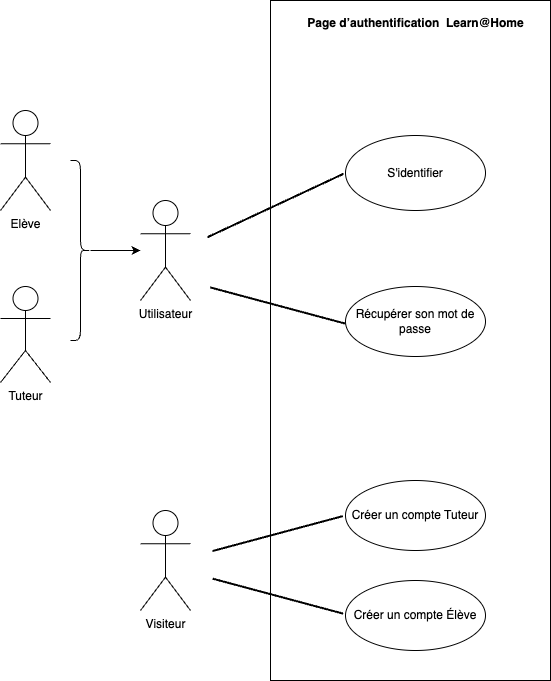

The diagram above was exported from draw.io. Its source (the exported page's mxGraphModel, read from the mxfile embedded in the PNG):
<mxGraphModel dx="954" dy="548" grid="1" gridSize="10" guides="1" tooltips="1" connect="1" arrows="1" fold="1" page="1" pageScale="1" pageWidth="1169" pageHeight="827" math="0" shadow="0">
  <root>
    <mxCell id="0" />
    <mxCell id="1" parent="0" />
    <mxCell id="iViBBlCpejJyYEuohhuI-1" value="" style="rounded=0;whiteSpace=wrap;html=1;" parent="1" vertex="1">
      <mxGeometry x="400" y="80" width="280" height="680" as="geometry" />
    </mxCell>
    <mxCell id="iViBBlCpejJyYEuohhuI-2" value="Tuteur" style="shape=umlActor;verticalLabelPosition=bottom;verticalAlign=top;html=1;" parent="1" vertex="1">
      <mxGeometry x="130" y="366" width="50" height="96" as="geometry" />
    </mxCell>
    <mxCell id="iViBBlCpejJyYEuohhuI-4" value="Elève" style="shape=umlActor;verticalLabelPosition=bottom;verticalAlign=top;html=1;" parent="1" vertex="1">
      <mxGeometry x="130" y="190" width="50" height="100" as="geometry" />
    </mxCell>
    <mxCell id="iViBBlCpejJyYEuohhuI-7" value="Page d’authentification&amp;nbsp; Learn@Home" style="text;align=center;fontStyle=1;verticalAlign=middle;spacingLeft=3;spacingRight=3;strokeColor=none;rotatable=0;points=[[0,0.5],[1,0.5]];portConstraint=eastwest;html=1;" parent="1" vertex="1">
      <mxGeometry x="485" y="90" width="120" height="26" as="geometry" />
    </mxCell>
    <mxCell id="iViBBlCpejJyYEuohhuI-8" value="Créer un compte Tuteur" style="ellipse;whiteSpace=wrap;html=1;" parent="1" vertex="1">
      <mxGeometry x="475" y="560" width="140" height="70" as="geometry" />
    </mxCell>
    <mxCell id="iViBBlCpejJyYEuohhuI-9" value="Créer un compte Élève" style="ellipse;whiteSpace=wrap;html=1;" parent="1" vertex="1">
      <mxGeometry x="475" y="660" width="140" height="70" as="geometry" />
    </mxCell>
    <mxCell id="iViBBlCpejJyYEuohhuI-10" value="Visiteur" style="shape=umlActor;verticalLabelPosition=bottom;verticalAlign=top;html=1;" parent="1" vertex="1">
      <mxGeometry x="270" y="590" width="50" height="100" as="geometry" />
    </mxCell>
    <mxCell id="iViBBlCpejJyYEuohhuI-11" value="Utilisateur" style="shape=umlActor;verticalLabelPosition=bottom;verticalAlign=top;html=1;" parent="1" vertex="1">
      <mxGeometry x="270" y="280" width="50" height="100" as="geometry" />
    </mxCell>
    <mxCell id="iViBBlCpejJyYEuohhuI-16" value="S'identifier" style="ellipse;whiteSpace=wrap;html=1;" parent="1" vertex="1">
      <mxGeometry x="475" y="215" width="140" height="75" as="geometry" />
    </mxCell>
    <mxCell id="iViBBlCpejJyYEuohhuI-19" value="Récupérer son mot de passe" style="ellipse;whiteSpace=wrap;html=1;" parent="1" vertex="1">
      <mxGeometry x="475" y="366" width="140" height="70" as="geometry" />
    </mxCell>
    <mxCell id="iViBBlCpejJyYEuohhuI-25" value="" style="edgeStyle=orthogonalEdgeStyle;rounded=0;orthogonalLoop=1;jettySize=auto;html=1;" parent="1" source="iViBBlCpejJyYEuohhuI-24" target="iViBBlCpejJyYEuohhuI-11" edge="1">
      <mxGeometry relative="1" as="geometry" />
    </mxCell>
    <mxCell id="iViBBlCpejJyYEuohhuI-24" value="" style="shape=curlyBracket;whiteSpace=wrap;html=1;rounded=1;flipH=1;labelPosition=right;verticalLabelPosition=middle;align=left;verticalAlign=middle;" parent="1" vertex="1">
      <mxGeometry x="200" y="240" width="20" height="180" as="geometry" />
    </mxCell>
    <mxCell id="iViBBlCpejJyYEuohhuI-26" value="" style="line;strokeWidth=2;html=1;rotation=-25;" parent="1" vertex="1">
      <mxGeometry x="330" y="280" width="150" height="10" as="geometry" />
    </mxCell>
    <mxCell id="iViBBlCpejJyYEuohhuI-28" value="" style="line;strokeWidth=2;html=1;rotation=15;" parent="1" vertex="1">
      <mxGeometry x="337.24" y="380" width="140" height="10" as="geometry" />
    </mxCell>
    <mxCell id="iViBBlCpejJyYEuohhuI-29" value="" style="line;strokeWidth=2;html=1;rotation=-15;" parent="1" vertex="1">
      <mxGeometry x="339.74" y="608.06" width="135" height="10" as="geometry" />
    </mxCell>
    <mxCell id="iViBBlCpejJyYEuohhuI-30" value="" style="line;strokeWidth=2;html=1;rotation=15;" parent="1" vertex="1">
      <mxGeometry x="339.91" y="670.65" width="135" height="10" as="geometry" />
    </mxCell>
  </root>
</mxGraphModel>